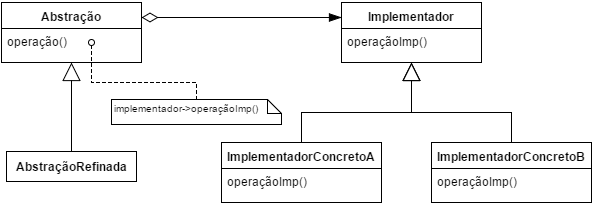

The diagram above was exported from draw.io. Its source (the exported page's mxGraphModel, read from the mxfile embedded in the PNG):
<mxGraphModel dx="790" dy="758" grid="1" gridSize="10" guides="1" tooltips="1" connect="1" arrows="1" fold="1" page="1" pageScale="1" pageWidth="826" pageHeight="1169" background="#ffffff" math="0" shadow="0">
  <root>
    <mxCell id="0" />
    <mxCell id="1" parent="0" />
    <mxCell id="2" value="&lt;b&gt;Abstração&lt;/b&gt;" style="swimlane;html=1;fontStyle=0;childLayout=stackLayout;horizontal=1;startSize=26;fillColor=none;horizontalStack=0;resizeParent=1;resizeLast=0;collapsible=1;marginBottom=0;swimlaneFillColor=#ffffff;" vertex="1" parent="1">
      <mxGeometry x="130" y="240" width="140" height="60" as="geometry" />
    </mxCell>
    <mxCell id="3" value="operação()&lt;div&gt;&lt;br&gt;&lt;/div&gt;" style="text;html=1;strokeColor=none;fillColor=none;align=left;verticalAlign=top;spacingLeft=4;spacingRight=4;whiteSpace=wrap;overflow=hidden;rotatable=0;points=[[0,0.5],[1,0.5]];portConstraint=eastwest;" vertex="1" parent="2">
      <mxGeometry y="26" width="140" height="26" as="geometry" />
    </mxCell>
    <mxCell id="4" value="operação()&lt;div&gt;&lt;br&gt;&lt;/div&gt;" style="text;html=1;strokeColor=none;fillColor=none;align=left;verticalAlign=top;spacingLeft=4;spacingRight=4;whiteSpace=wrap;overflow=hidden;rotatable=0;points=[[0,0.5],[1,0.5]];portConstraint=eastwest;" vertex="1" parent="1">
      <mxGeometry x="130" y="266" width="140" height="26" as="geometry" />
    </mxCell>
    <mxCell id="5" value="&lt;b&gt;Implementador&lt;/b&gt;" style="swimlane;html=1;fontStyle=0;childLayout=stackLayout;horizontal=1;startSize=26;fillColor=none;horizontalStack=0;resizeParent=1;resizeLast=0;collapsible=1;marginBottom=0;swimlaneFillColor=#ffffff;" vertex="1" parent="1">
      <mxGeometry x="470" y="240" width="140" height="60" as="geometry" />
    </mxCell>
    <mxCell id="6" value="&lt;div&gt;operaçãoImp()&lt;/div&gt;" style="text;html=1;strokeColor=none;fillColor=none;align=left;verticalAlign=top;spacingLeft=4;spacingRight=4;whiteSpace=wrap;overflow=hidden;rotatable=0;points=[[0,0.5],[1,0.5]];portConstraint=eastwest;" vertex="1" parent="5">
      <mxGeometry y="26" width="140" height="26" as="geometry" />
    </mxCell>
    <mxCell id="7" value="&lt;div&gt;operaçãoImp()&lt;/div&gt;" style="text;html=1;strokeColor=none;fillColor=none;align=left;verticalAlign=top;spacingLeft=4;spacingRight=4;whiteSpace=wrap;overflow=hidden;rotatable=0;points=[[0,0.5],[1,0.5]];portConstraint=eastwest;" vertex="1" parent="1">
      <mxGeometry x="470" y="266" width="140" height="26" as="geometry" />
    </mxCell>
    <mxCell id="8" value="&lt;b&gt;ImplementadorConcretoA&lt;/b&gt;" style="swimlane;html=1;fontStyle=0;childLayout=stackLayout;horizontal=1;startSize=26;fillColor=none;horizontalStack=0;resizeParent=1;resizeLast=0;collapsible=1;marginBottom=0;swimlaneFillColor=#ffffff;" vertex="1" parent="1">
      <mxGeometry x="350" y="380" width="160" height="60" as="geometry" />
    </mxCell>
    <mxCell id="9" value="&lt;div&gt;operaçãoImp()&lt;/div&gt;" style="text;html=1;strokeColor=none;fillColor=none;align=left;verticalAlign=top;spacingLeft=4;spacingRight=4;whiteSpace=wrap;overflow=hidden;rotatable=0;points=[[0,0.5],[1,0.5]];portConstraint=eastwest;" vertex="1" parent="8">
      <mxGeometry y="26" width="160" height="26" as="geometry" />
    </mxCell>
    <mxCell id="10" value="&lt;div&gt;operaçãoImp()&lt;/div&gt;" style="text;html=1;strokeColor=none;fillColor=none;align=left;verticalAlign=top;spacingLeft=4;spacingRight=4;whiteSpace=wrap;overflow=hidden;rotatable=0;points=[[0,0.5],[1,0.5]];portConstraint=eastwest;" vertex="1" parent="1">
      <mxGeometry x="350" y="406" width="160" height="26" as="geometry" />
    </mxCell>
    <mxCell id="11" value="&lt;b&gt;ImplementadorConcretoB&lt;/b&gt;" style="swimlane;html=1;fontStyle=0;childLayout=stackLayout;horizontal=1;startSize=26;fillColor=none;horizontalStack=0;resizeParent=1;resizeLast=0;collapsible=1;marginBottom=0;swimlaneFillColor=#ffffff;" vertex="1" parent="1">
      <mxGeometry x="560" y="380" width="160" height="60" as="geometry" />
    </mxCell>
    <mxCell id="12" value="&lt;div&gt;operaçãoImp()&lt;/div&gt;" style="text;html=1;strokeColor=none;fillColor=none;align=left;verticalAlign=top;spacingLeft=4;spacingRight=4;whiteSpace=wrap;overflow=hidden;rotatable=0;points=[[0,0.5],[1,0.5]];portConstraint=eastwest;" vertex="1" parent="11">
      <mxGeometry y="26" width="160" height="26" as="geometry" />
    </mxCell>
    <mxCell id="13" value="&lt;div&gt;operaçãoImp()&lt;/div&gt;" style="text;html=1;strokeColor=none;fillColor=none;align=left;verticalAlign=top;spacingLeft=4;spacingRight=4;whiteSpace=wrap;overflow=hidden;rotatable=0;points=[[0,0.5],[1,0.5]];portConstraint=eastwest;" vertex="1" parent="1">
      <mxGeometry x="560" y="406" width="160" height="26" as="geometry" />
    </mxCell>
    <mxCell id="14" value="&lt;b&gt;AbstraçãoRefinada&lt;/b&gt;" style="html=1;" vertex="1" parent="1">
      <mxGeometry x="135" y="389" width="130" height="30" as="geometry" />
    </mxCell>
    <mxCell id="15" value="" style="endArrow=block;endSize=16;endFill=0;html=1;strokeColor=#000000;strokeWidth=1;exitX=0.5;exitY=0;entryX=0.5;entryY=1;rounded=0;" edge="1" source="11" target="5" parent="1">
      <mxGeometry x="540" y="300" width="160" as="geometry">
        <mxPoint x="10" y="10" as="sourcePoint" />
        <mxPoint x="670" y="290" as="targetPoint" />
        <Array as="points">
          <mxPoint x="640" y="350" />
          <mxPoint x="540" y="350" />
        </Array>
        <mxPoint x="120" y="-56" as="offset" />
      </mxGeometry>
    </mxCell>
    <mxCell id="16" value="" style="endArrow=block;endSize=16;endFill=0;html=1;strokeColor=#000000;strokeWidth=1;exitX=0.5;exitY=0;entryX=0.5;entryY=1;rounded=0;" edge="1" source="8" target="5" parent="1">
      <mxGeometry x="20" y="20" width="160" as="geometry">
        <mxPoint x="20" y="20" as="sourcePoint" />
        <mxPoint x="180" y="20" as="targetPoint" />
        <mxPoint x="120" y="-56" as="offset" />
        <Array as="points">
          <mxPoint x="430" y="350" />
          <mxPoint x="540" y="350" />
        </Array>
      </mxGeometry>
    </mxCell>
    <mxCell id="17" value="" style="endArrow=block;endSize=16;endFill=0;html=1;strokeColor=#000000;strokeWidth=1;exitX=0.5;exitY=0;entryX=0.5;entryY=1;" edge="1" source="14" target="2" parent="1">
      <mxGeometry x="30" y="30" width="160" as="geometry">
        <mxPoint x="30" y="30" as="sourcePoint" />
        <mxPoint x="190" y="30" as="targetPoint" />
        <mxPoint x="120" y="-56" as="offset" />
      </mxGeometry>
    </mxCell>
    <mxCell id="18" value="&lt;font style=&quot;font-size: 10px&quot;&gt;implementador-&amp;gt;operaçãoImp()&lt;/font&gt;" style="shape=note;whiteSpace=wrap;html=1;size=14;verticalAlign=top;align=left;spacingTop=-6;" vertex="1" parent="1">
      <mxGeometry x="240" y="337" width="170" height="25" as="geometry" />
    </mxCell>
    <mxCell id="19" value="" style="endArrow=none;html=1;edgeStyle=orthogonalEdgeStyle;strokeColor=#000000;strokeWidth=1;entryX=0.5;entryY=0;rounded=0;startArrow=oval;startFill=0;dashed=1;" edge="1" target="18" parent="1">
      <mxGeometry x="220" y="280" as="geometry">
        <mxPoint x="220" y="280" as="sourcePoint" />
        <mxPoint x="390" y="279" as="targetPoint" />
        <Array as="points">
          <mxPoint x="220" y="320" />
          <mxPoint x="325" y="320" />
        </Array>
      </mxGeometry>
    </mxCell>
    <mxCell id="20" value="" style="resizable=0;html=1;align=left;verticalAlign=bottom;labelBackgroundColor=#ffffff;fontSize=10;" connectable="0" vertex="1" parent="19">
      <mxGeometry x="-1" relative="1" as="geometry" />
    </mxCell>
    <mxCell id="21" value="" style="resizable=0;html=1;align=left;verticalAlign=bottom;labelBackgroundColor=#ffffff;fontSize=10;" connectable="0" vertex="1" parent="1">
      <mxGeometry x="220" y="280" as="geometry" />
    </mxCell>
    <mxCell id="22" value="" style="endArrow=blockThin;html=1;endSize=10;startArrow=diamondThin;startSize=14;startFill=0;edgeStyle=orthogonalEdgeStyle;align=left;verticalAlign=bottom;strokeColor=#000000;strokeWidth=1;exitX=1;exitY=0.25;entryX=0;entryY=0.25;endFill=1;" edge="1" source="2" target="5" parent="1">
      <mxGeometry x="270" y="255" as="geometry">
        <mxPoint x="300" y="190" as="sourcePoint" />
        <mxPoint x="460" y="190" as="targetPoint" />
        <Array as="points">
          <mxPoint x="400" y="255" />
          <mxPoint x="400" y="255" />
        </Array>
      </mxGeometry>
    </mxCell>
  </root>
</mxGraphModel>